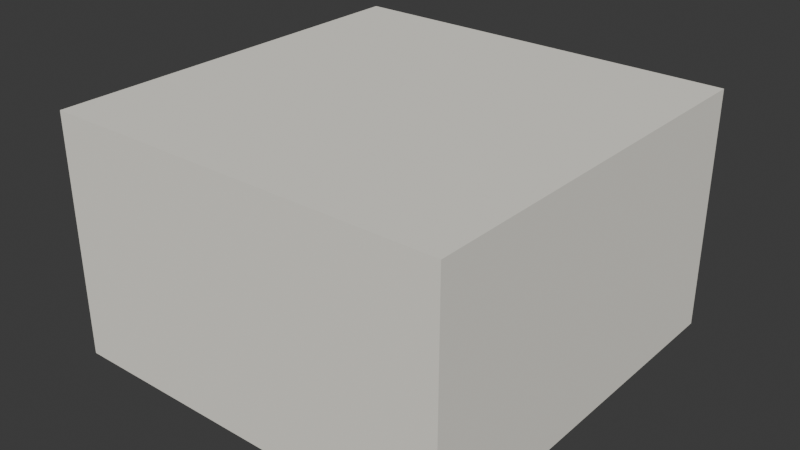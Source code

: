 # Source: board2_8.blend  (saved by Blender 4.3.34; exported with 4.5.12 LTS)
import bpy
from mathutils import Matrix  # noqa: F401  (used for matrix-valued properties, if any)

bpy.ops.wm.read_factory_settings(use_empty=True)
scene = bpy.context.scene
scene.name = 'Scene'

# ---- collections
col_collection = bpy.data.collections.new('Collection'); scene.collection.children.link(col_collection)

# ---- materials (node trees are filled in below, after node groups)
mat_material = bpy.data.materials.new('Material')
mat_material.alpha_threshold = 0.0
mat_material.roughness = 0.5
mat_material.line_color = (0.0, 0.0, 0.0, 1.0)

# ---- material node trees
mat_material.use_nodes = True; mat_material.node_tree.nodes.clear()
_N = mat_material.node_tree.nodes; _L = mat_material.node_tree.links
n0 = _N.new('ShaderNodeOutputMaterial'); n0.name = 'Material Output'; n0.location = (300, 300)
n1 = _N.new('ShaderNodeBsdfPrincipled'); n1.name = 'Principled BSDF'; n1.location = (10, 300)
n1.inputs[0].default_value = (0.8879, 0.8632, 0.7835, 1.0)
n1.inputs[2].default_value = 1.0
n1.inputs[3].default_value = 1.0
_L.new(n1.outputs[0], n0.inputs[0])
n0.is_active_output = True

# ---- world
world_world = bpy.data.worlds.new('World'); scene.world = world_world
world_world.use_nodes = True; world_world.node_tree.nodes.clear()
_N = world_world.node_tree.nodes; _L = world_world.node_tree.links
n0 = _N.new('ShaderNodeOutputWorld'); n0.name = 'World Output'; n0.location = (300, 300)
n1 = _N.new('ShaderNodeBackground'); n1.name = 'Background'; n1.location = (10, 300)
n1.inputs[0].default_value = (0.05088, 0.05088, 0.05088, 1.0)
_L.new(n1.outputs[0], n0.inputs[0])
n0.is_active_output = True
world_world.color = (0.05088, 0.05088, 0.05088)
world_world.sun_shadow_jitter_overblur = 0.0

# ---- meshes
me_cube = bpy.data.meshes.new('Cube')
me_cube.from_pydata([(1.0, 1.0, 1.0), (1.0, 1.0, -1.0), (1.0, -1.0, 1.0), (1.0, -1.0, -1.0), (-1.0, 1.0, 1.0), (-1.0, 1.0, -1.0), (-1.0, -1.0, 1.0), (-1.0, -1.0, -1.0)], [], [(0, 4, 6, 2), (3, 2, 6, 7), (7, 6, 4, 5), (5, 1, 3, 7), (1, 0, 2, 3), (5, 4, 0, 1)])
_uv = me_cube.uv_layers.new(name='UVMap')
_uv.uv.foreach_set('vector', [0.625, 0.5, 0.875, 0.5, 0.875, 0.75, 0.625, 0.75, 0.375, 0.75, 0.625, 0.75, 0.625, 1.0, 0.375, 1.0, 0.375, 0.0, 0.625, 0.0, 0.625, 0.25, 0.375, 0.25, 0.125, 0.5, 0.375, 0.5, 0.375, 0.75, 0.125, 0.75, 0.375, 0.5, 0.625, 0.5, 0.625, 0.75, 0.375, 0.75, 0.375, 0.25, 0.625, 0.25, 0.625, 0.5, 0.375, 0.5])
me_cube.materials.append(mat_material)
me_cube.use_mirror_vertex_groups = False
me_cube.update()

# ---- objects
ob_cube = bpy.data.objects.new('Cube', me_cube)

# ---- transforms, parenting, visibility, modifiers, constraints
ob_cube.location = (0.0, 0.0, 0.0)
ob_cube.scale = (1.25, 1.25, 0.75)
ob_cube.lock_rotations_4d = False
ob_cube.empty_display_type = 'ARROWS'
ob_cube.lineart.crease_threshold = 0.0

# ---- collection membership
col_collection.objects.link(ob_cube)

# ---- scene / render settings (as saved in the file)
scene.frame_start = 1; scene.frame_end = 250; scene.frame_set(1)
scene.render.engine = 'BLENDER_EEVEE_NEXT'
bpy.context.view_layer.update()

# ---- added for rendering (the .blend has no active camera and no usable light): camera, sun
cam_auto = bpy.data.cameras.new('AutoCamera')
cam_auto.lens = 50.0
cam_auto.sensor_width = 36.0
cam_auto.clip_end = 1000.0
ob_auto_camera = bpy.data.objects.new('AutoCamera', cam_auto)
scene.collection.objects.link(ob_auto_camera)
ob_auto_camera.location = (3.55339, -4.26407, 2.84271)
ob_auto_camera.rotation_euler = (1.09748, -7.21219e-08, 0.694738)
scene.camera = ob_auto_camera
light_auto_sun = bpy.data.lights.new('AutoSun', 'SUN')
light_auto_sun.energy = 3.0
light_auto_sun.angle = 0.0523599
ob_auto_sun = bpy.data.objects.new('AutoSun', light_auto_sun)
scene.collection.objects.link(ob_auto_sun)
ob_auto_sun.rotation_euler = (0.872665, 0.174533, 0.523599)
bpy.context.view_layer.update()
